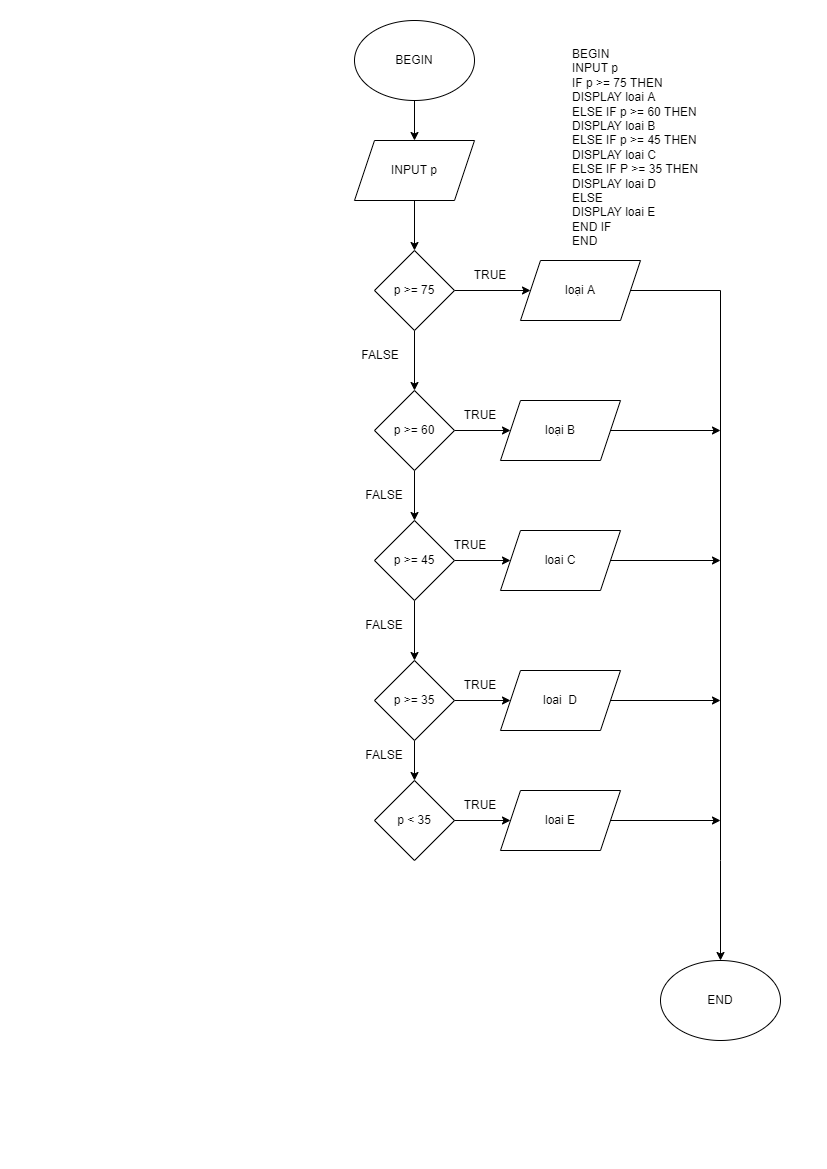

The diagram above was exported from draw.io. Its source (the exported page's mxGraphModel, read from the mxfile embedded in the PNG):
<mxGraphModel dx="1234" dy="503" grid="1" gridSize="10" guides="1" tooltips="1" connect="1" arrows="1" fold="1" page="1" pageScale="1" pageWidth="827" pageHeight="1169" math="0" shadow="0">
  <root>
    <mxCell id="0" />
    <mxCell id="1" parent="0" />
    <mxCell id="kbLLdI3KTVHyykLhDEtW-14" value="" style="edgeStyle=orthogonalEdgeStyle;rounded=0;orthogonalLoop=1;jettySize=auto;html=1;" parent="1" source="kbLLdI3KTVHyykLhDEtW-1" target="kbLLdI3KTVHyykLhDEtW-2" edge="1">
      <mxGeometry relative="1" as="geometry" />
    </mxCell>
    <mxCell id="kbLLdI3KTVHyykLhDEtW-1" value="BEGIN" style="ellipse;whiteSpace=wrap;html=1;" parent="1" vertex="1">
      <mxGeometry x="354" y="20" width="120" height="80" as="geometry" />
    </mxCell>
    <mxCell id="kbLLdI3KTVHyykLhDEtW-13" value="" style="edgeStyle=orthogonalEdgeStyle;rounded=0;orthogonalLoop=1;jettySize=auto;html=1;" parent="1" source="kbLLdI3KTVHyykLhDEtW-2" target="kbLLdI3KTVHyykLhDEtW-3" edge="1">
      <mxGeometry relative="1" as="geometry" />
    </mxCell>
    <mxCell id="kbLLdI3KTVHyykLhDEtW-2" value="INPUT p" style="shape=parallelogram;perimeter=parallelogramPerimeter;whiteSpace=wrap;html=1;fixedSize=1;" parent="1" vertex="1">
      <mxGeometry x="354" y="140" width="120" height="60" as="geometry" />
    </mxCell>
    <mxCell id="kbLLdI3KTVHyykLhDEtW-12" value="" style="edgeStyle=orthogonalEdgeStyle;rounded=0;orthogonalLoop=1;jettySize=auto;html=1;" parent="1" source="kbLLdI3KTVHyykLhDEtW-3" target="kbLLdI3KTVHyykLhDEtW-4" edge="1">
      <mxGeometry relative="1" as="geometry" />
    </mxCell>
    <mxCell id="kbLLdI3KTVHyykLhDEtW-15" value="" style="edgeStyle=orthogonalEdgeStyle;rounded=0;orthogonalLoop=1;jettySize=auto;html=1;" parent="1" source="kbLLdI3KTVHyykLhDEtW-3" target="kbLLdI3KTVHyykLhDEtW-6" edge="1">
      <mxGeometry relative="1" as="geometry" />
    </mxCell>
    <mxCell id="kbLLdI3KTVHyykLhDEtW-3" value="p &amp;gt;= 75" style="rhombus;whiteSpace=wrap;html=1;" parent="1" vertex="1">
      <mxGeometry x="374" y="250" width="80" height="80" as="geometry" />
    </mxCell>
    <mxCell id="kbLLdI3KTVHyykLhDEtW-11" value="" style="edgeStyle=orthogonalEdgeStyle;rounded=0;orthogonalLoop=1;jettySize=auto;html=1;" parent="1" source="kbLLdI3KTVHyykLhDEtW-4" target="kbLLdI3KTVHyykLhDEtW-5" edge="1">
      <mxGeometry relative="1" as="geometry" />
    </mxCell>
    <mxCell id="kbLLdI3KTVHyykLhDEtW-16" value="" style="edgeStyle=orthogonalEdgeStyle;rounded=0;orthogonalLoop=1;jettySize=auto;html=1;" parent="1" source="kbLLdI3KTVHyykLhDEtW-4" target="kbLLdI3KTVHyykLhDEtW-7" edge="1">
      <mxGeometry relative="1" as="geometry" />
    </mxCell>
    <mxCell id="kbLLdI3KTVHyykLhDEtW-4" value="p &amp;gt;= 60" style="rhombus;whiteSpace=wrap;html=1;" parent="1" vertex="1">
      <mxGeometry x="374" y="390" width="80" height="80" as="geometry" />
    </mxCell>
    <mxCell id="kbLLdI3KTVHyykLhDEtW-10" value="" style="edgeStyle=orthogonalEdgeStyle;rounded=0;orthogonalLoop=1;jettySize=auto;html=1;" parent="1" source="kbLLdI3KTVHyykLhDEtW-5" edge="1">
      <mxGeometry relative="1" as="geometry">
        <mxPoint x="414" y="660" as="targetPoint" />
      </mxGeometry>
    </mxCell>
    <mxCell id="kbLLdI3KTVHyykLhDEtW-17" value="" style="edgeStyle=orthogonalEdgeStyle;rounded=0;orthogonalLoop=1;jettySize=auto;html=1;" parent="1" source="kbLLdI3KTVHyykLhDEtW-5" target="kbLLdI3KTVHyykLhDEtW-8" edge="1">
      <mxGeometry relative="1" as="geometry" />
    </mxCell>
    <mxCell id="kbLLdI3KTVHyykLhDEtW-5" value="p &amp;gt;= 45" style="rhombus;whiteSpace=wrap;html=1;" parent="1" vertex="1">
      <mxGeometry x="374" y="520" width="80" height="80" as="geometry" />
    </mxCell>
    <mxCell id="kbLLdI3KTVHyykLhDEtW-6" value="loại A" style="shape=parallelogram;perimeter=parallelogramPerimeter;whiteSpace=wrap;html=1;fixedSize=1;" parent="1" vertex="1">
      <mxGeometry x="520" y="260" width="120" height="60" as="geometry" />
    </mxCell>
    <mxCell id="kbLLdI3KTVHyykLhDEtW-20" style="edgeStyle=orthogonalEdgeStyle;rounded=0;orthogonalLoop=1;jettySize=auto;html=1;" parent="1" source="kbLLdI3KTVHyykLhDEtW-7" edge="1">
      <mxGeometry relative="1" as="geometry">
        <mxPoint x="720" y="430" as="targetPoint" />
      </mxGeometry>
    </mxCell>
    <mxCell id="kbLLdI3KTVHyykLhDEtW-7" value="loại B" style="shape=parallelogram;perimeter=parallelogramPerimeter;whiteSpace=wrap;html=1;fixedSize=1;" parent="1" vertex="1">
      <mxGeometry x="500" y="400" width="120" height="60" as="geometry" />
    </mxCell>
    <mxCell id="kbLLdI3KTVHyykLhDEtW-21" style="edgeStyle=orthogonalEdgeStyle;rounded=0;orthogonalLoop=1;jettySize=auto;html=1;" parent="1" source="kbLLdI3KTVHyykLhDEtW-8" edge="1">
      <mxGeometry relative="1" as="geometry">
        <mxPoint x="720" y="560" as="targetPoint" />
      </mxGeometry>
    </mxCell>
    <mxCell id="kbLLdI3KTVHyykLhDEtW-8" value="loai C" style="shape=parallelogram;perimeter=parallelogramPerimeter;whiteSpace=wrap;html=1;fixedSize=1;" parent="1" vertex="1">
      <mxGeometry x="500" y="530" width="120" height="60" as="geometry" />
    </mxCell>
    <mxCell id="kbLLdI3KTVHyykLhDEtW-19" value="" style="endArrow=classic;html=1;rounded=0;exitX=1;exitY=0.5;exitDx=0;exitDy=0;entryX=0.5;entryY=0;entryDx=0;entryDy=0;" parent="1" source="kbLLdI3KTVHyykLhDEtW-6" target="kbLLdI3KTVHyykLhDEtW-23" edge="1">
      <mxGeometry width="50" height="50" relative="1" as="geometry">
        <mxPoint x="660" y="310" as="sourcePoint" />
        <mxPoint x="730" y="920" as="targetPoint" />
        <Array as="points">
          <mxPoint x="720" y="290" />
          <mxPoint x="720" y="860" />
        </Array>
      </mxGeometry>
    </mxCell>
    <mxCell id="kbLLdI3KTVHyykLhDEtW-23" value="END" style="ellipse;whiteSpace=wrap;html=1;" parent="1" vertex="1">
      <mxGeometry x="660" y="960" width="120" height="80" as="geometry" />
    </mxCell>
    <mxCell id="kbLLdI3KTVHyykLhDEtW-27" value="" style="edgeStyle=orthogonalEdgeStyle;rounded=0;orthogonalLoop=1;jettySize=auto;html=1;" parent="1" source="kbLLdI3KTVHyykLhDEtW-25" target="kbLLdI3KTVHyykLhDEtW-26" edge="1">
      <mxGeometry relative="1" as="geometry" />
    </mxCell>
    <mxCell id="kbLLdI3KTVHyykLhDEtW-31" value="" style="edgeStyle=orthogonalEdgeStyle;rounded=0;orthogonalLoop=1;jettySize=auto;html=1;" parent="1" source="kbLLdI3KTVHyykLhDEtW-25" target="kbLLdI3KTVHyykLhDEtW-28" edge="1">
      <mxGeometry relative="1" as="geometry" />
    </mxCell>
    <mxCell id="kbLLdI3KTVHyykLhDEtW-25" value="p &amp;gt;= 35" style="rhombus;whiteSpace=wrap;html=1;" parent="1" vertex="1">
      <mxGeometry x="374" y="660" width="80" height="80" as="geometry" />
    </mxCell>
    <mxCell id="kbLLdI3KTVHyykLhDEtW-26" value="loai&amp;nbsp; D" style="shape=parallelogram;perimeter=parallelogramPerimeter;whiteSpace=wrap;html=1;fixedSize=1;" parent="1" vertex="1">
      <mxGeometry x="500" y="670" width="120" height="60" as="geometry" />
    </mxCell>
    <mxCell id="kbLLdI3KTVHyykLhDEtW-30" value="" style="edgeStyle=orthogonalEdgeStyle;rounded=0;orthogonalLoop=1;jettySize=auto;html=1;" parent="1" source="kbLLdI3KTVHyykLhDEtW-28" target="kbLLdI3KTVHyykLhDEtW-29" edge="1">
      <mxGeometry relative="1" as="geometry" />
    </mxCell>
    <mxCell id="kbLLdI3KTVHyykLhDEtW-28" value="p &amp;lt; 35" style="rhombus;whiteSpace=wrap;html=1;" parent="1" vertex="1">
      <mxGeometry x="374" y="780" width="80" height="80" as="geometry" />
    </mxCell>
    <mxCell id="kbLLdI3KTVHyykLhDEtW-29" value="loai E" style="shape=parallelogram;perimeter=parallelogramPerimeter;whiteSpace=wrap;html=1;fixedSize=1;" parent="1" vertex="1">
      <mxGeometry x="500" y="790" width="120" height="60" as="geometry" />
    </mxCell>
    <mxCell id="kbLLdI3KTVHyykLhDEtW-32" value="" style="endArrow=classic;html=1;rounded=0;" parent="1" source="kbLLdI3KTVHyykLhDEtW-26" edge="1">
      <mxGeometry width="50" height="50" relative="1" as="geometry">
        <mxPoint x="630" y="730" as="sourcePoint" />
        <mxPoint x="720" y="700" as="targetPoint" />
      </mxGeometry>
    </mxCell>
    <mxCell id="kbLLdI3KTVHyykLhDEtW-33" value="" style="endArrow=classic;html=1;rounded=0;exitX=1;exitY=0.5;exitDx=0;exitDy=0;" parent="1" source="kbLLdI3KTVHyykLhDEtW-29" edge="1">
      <mxGeometry width="50" height="50" relative="1" as="geometry">
        <mxPoint x="640" y="840" as="sourcePoint" />
        <mxPoint x="720" y="820" as="targetPoint" />
      </mxGeometry>
    </mxCell>
    <mxCell id="kbLLdI3KTVHyykLhDEtW-34" value="BEGIN&#13;&#10;&#09;INPUT p&#13;&#10;&#09;IF p &gt;= 75 THEN&#13;&#10;&#09;&#09;DISPLAY loai A&#13;&#10;&#09;&#09;ELSE IF p &gt;= 60 THEN&#13;&#10;DISPLAY loai B&#13;&#10;&#09;&#09;ELSE IF p &gt;= 45 THEN&#13;&#10;&#09;&#09;DISPLAY loai C&#13;&#10;&#09;&#09;ELSE IF P &gt;= 35 THEN&#13;&#10;&#09;&#09;DISPLAY loai D&#13;&#10;&#09;&#09;ELSE&#13;&#10;&#09;&#09;DISPLAY loai E&#13;&#10;&#09;&#09;END IF&#13;&#10;END" style="text;whiteSpace=wrap;html=1;" parent="1" vertex="1">
      <mxGeometry x="570" y="40" width="160" height="230" as="geometry" />
    </mxCell>
    <mxCell id="PP6jW7yYcG3WU-_Qc0G--1" value="TRUE" style="text;html=1;strokeColor=none;fillColor=none;align=center;verticalAlign=middle;whiteSpace=wrap;rounded=0;" vertex="1" parent="1">
      <mxGeometry x="460" y="260" width="60" height="30" as="geometry" />
    </mxCell>
    <mxCell id="PP6jW7yYcG3WU-_Qc0G--2" value="FALSE" style="text;html=1;strokeColor=none;fillColor=none;align=center;verticalAlign=middle;whiteSpace=wrap;rounded=0;" vertex="1" parent="1">
      <mxGeometry x="350" y="340" width="60" height="30" as="geometry" />
    </mxCell>
    <mxCell id="PP6jW7yYcG3WU-_Qc0G--3" value="FALSE" style="text;html=1;strokeColor=none;fillColor=none;align=center;verticalAlign=middle;whiteSpace=wrap;rounded=0;" vertex="1" parent="1">
      <mxGeometry x="354" y="480" width="60" height="30" as="geometry" />
    </mxCell>
    <mxCell id="PP6jW7yYcG3WU-_Qc0G--4" value="FALSE" style="text;html=1;strokeColor=none;fillColor=none;align=center;verticalAlign=middle;whiteSpace=wrap;rounded=0;" vertex="1" parent="1">
      <mxGeometry x="354" y="610" width="60" height="30" as="geometry" />
    </mxCell>
    <mxCell id="PP6jW7yYcG3WU-_Qc0G--5" value="FALSE" style="text;html=1;strokeColor=none;fillColor=none;align=center;verticalAlign=middle;whiteSpace=wrap;rounded=0;" vertex="1" parent="1">
      <mxGeometry x="354" y="740" width="60" height="30" as="geometry" />
    </mxCell>
    <mxCell id="PP6jW7yYcG3WU-_Qc0G--6" value="TRUE" style="text;html=1;strokeColor=none;fillColor=none;align=center;verticalAlign=middle;whiteSpace=wrap;rounded=0;" vertex="1" parent="1">
      <mxGeometry x="450" y="400" width="60" height="30" as="geometry" />
    </mxCell>
    <mxCell id="PP6jW7yYcG3WU-_Qc0G--7" value="TRUE" style="text;html=1;strokeColor=none;fillColor=none;align=center;verticalAlign=middle;whiteSpace=wrap;rounded=0;" vertex="1" parent="1">
      <mxGeometry x="440" y="530" width="60" height="30" as="geometry" />
    </mxCell>
    <mxCell id="PP6jW7yYcG3WU-_Qc0G--9" value="TRUE" style="text;html=1;strokeColor=none;fillColor=none;align=center;verticalAlign=middle;whiteSpace=wrap;rounded=0;" vertex="1" parent="1">
      <mxGeometry x="450" y="670" width="60" height="30" as="geometry" />
    </mxCell>
    <mxCell id="PP6jW7yYcG3WU-_Qc0G--10" value="TRUE" style="text;html=1;strokeColor=none;fillColor=none;align=center;verticalAlign=middle;whiteSpace=wrap;rounded=0;" vertex="1" parent="1">
      <mxGeometry x="450" y="790" width="60" height="30" as="geometry" />
    </mxCell>
  </root>
</mxGraphModel>